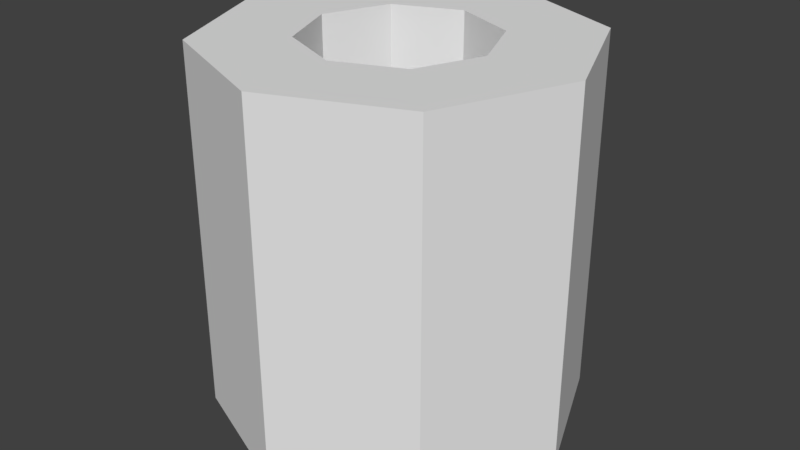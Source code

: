 # Source: o.blend  (saved by Blender 2.78.0; exported with 4.5.12 LTS)
import bpy
from mathutils import Matrix  # noqa: F401  (used for matrix-valued properties, if any)

bpy.ops.wm.read_factory_settings(use_empty=True)
scene = bpy.context.scene
scene.name = 'Scene'

# ---- collections
col_collection_1 = bpy.data.collections.new('Collection 1'); scene.collection.children.link(col_collection_1)

# ---- world
world_world = bpy.data.worlds.new('World'); scene.world = world_world
world_world.color = (0.05088, 0.05088, 0.05088)
world_world.use_sun_shadow = False
world_world.sun_shadow_jitter_overblur = 0.0
world_world.cycles.sampling_method = 'MANUAL'

# ---- meshes
me_o = bpy.data.meshes.new('o')
me_o.from_pydata([(-2.608e-08, 0.5, -0.5), (-2.608e-08, 0.5, 0.5), (0.3536, 0.3536, -0.5), (0.3536, 0.3536, 0.5), (0.5, -1.813e-08, -0.5), (0.5, -1.813e-08, 0.5), (0.3536, -0.3536, -0.5), (0.3536, -0.3536, 0.5), (-6.979e-08, -0.5, -0.5), (-6.979e-08, -0.5, 0.5), (-0.3536, -0.3536, -0.5), (-0.3536, -0.3536, 0.5), (-0.5, 9.688e-09, -0.5), (-0.5, 9.688e-09, 0.5), (-0.3536, 0.3536, -0.5), (-0.3536, 0.3536, 0.5), (-3.912e-08, 0.25, -0.5), (0.1768, 0.1768, -0.5), (0.1768, 0.1768, 0.5), (-3.912e-08, 0.25, 0.5), (0.25, -7.203e-09, -0.5), (0.25, -7.203e-09, 0.5), (0.1768, -0.1768, -0.5), (0.1768, -0.1768, 0.5), (-6.097e-08, -0.25, -0.5), (-6.097e-08, -0.25, 0.5), (-0.1768, -0.1768, -0.5), (-0.1768, -0.1768, 0.5), (-0.25, 6.707e-09, -0.5), (-0.25, 6.707e-09, 0.5), (-0.1768, 0.1768, -0.5), (-0.1768, 0.1768, 0.5)], [], [(0, 1, 3, 2), (2, 3, 5, 4), (4, 5, 7, 6), (6, 7, 9, 8), (8, 9, 11, 10), (10, 11, 13, 12), (17, 20, 21, 18), (12, 13, 15, 14), (14, 15, 1, 0), (16, 17, 18, 19), (20, 22, 23, 21), (22, 24, 25, 23), (24, 26, 27, 25), (26, 28, 29, 27), (28, 30, 31, 29), (30, 16, 19, 31), (11, 27, 29, 13), (8, 24, 22, 6), (7, 23, 25, 9), (4, 20, 17, 2), (14, 30, 28, 12), (3, 18, 21, 5), (13, 29, 31, 15), (10, 26, 24, 8), (9, 25, 27, 11), (6, 22, 20, 4), (0, 16, 30, 14), (2, 17, 16, 0), (5, 21, 23, 7), (15, 31, 19, 1), (1, 19, 18, 3), (12, 28, 26, 10)])
me_o.use_remesh_preserve_volume = False
me_o.use_remesh_preserve_attributes = False
me_o.use_mirror_vertex_groups = False
me_o.update()

# ---- objects
ob_o = bpy.data.objects.new('o', me_o)

# ---- transforms, parenting, visibility, modifiers, constraints
ob_o.location = (0.0, 0.0, 0.0)
ob_o.lineart.crease_threshold = 0.0

# ---- collection membership
col_collection_1.objects.link(ob_o)

# ---- scene / render settings (as saved in the file)
scene.frame_start = 1; scene.frame_end = 250; scene.frame_set(1)
scene.render.engine = 'BLENDER_EEVEE_NEXT'
scene.render.image_settings.color_mode = 'RGB'
scene.render.fps = 30
scene.render.dither_intensity = 0.0
scene.cycles.use_denoising = False
scene.cycles.samples = 128
scene.cycles.sampling_pattern = 'TABULATED_SOBOL'
scene.cycles.light_sampling_threshold = 0.0
scene.cycles.use_adaptive_sampling = False
scene.cycles.use_light_tree = False
scene.cycles.blur_glossy = 0.0
scene.cycles.sample_clamp_indirect = 0.0
scene.view_settings.view_transform = 'Standard'
bpy.context.view_layer.update()

# ---- added for rendering (the .blend has no active camera and no usable light): camera, sun
cam_auto = bpy.data.cameras.new('AutoCamera')
cam_auto.lens = 50.0
cam_auto.sensor_width = 36.0
cam_auto.clip_end = 1000.0
ob_auto_camera = bpy.data.objects.new('AutoCamera', cam_auto)
scene.collection.objects.link(ob_auto_camera)
ob_auto_camera.location = (1.60254, -1.92304, 1.28203)
ob_auto_camera.rotation_euler = (1.09748, -7.21219e-08, 0.694738)
scene.camera = ob_auto_camera
light_auto_sun = bpy.data.lights.new('AutoSun', 'SUN')
light_auto_sun.energy = 3.0
light_auto_sun.angle = 0.0523599
ob_auto_sun = bpy.data.objects.new('AutoSun', light_auto_sun)
scene.collection.objects.link(ob_auto_sun)
ob_auto_sun.rotation_euler = (0.872665, 0.174533, 0.523599)
bpy.context.view_layer.update()
